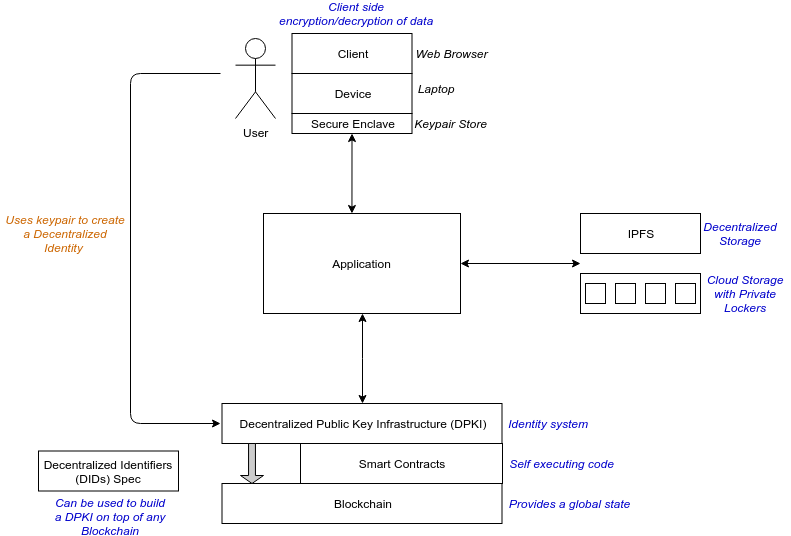

The diagram above was exported from draw.io. Its source (the exported page's mxGraphModel, read from the mxfile embedded in the PNG):
<mxGraphModel dx="1422" dy="664" grid="1" gridSize="10" guides="1" tooltips="1" connect="1" arrows="1" fold="1" page="1" pageScale="1" pageWidth="827" pageHeight="1169" math="0" shadow="0">
  <root>
    <mxCell id="0" />
    <mxCell id="1" parent="0" />
    <mxCell id="2" value="Decentralized Identifiers (DIDs) Spec" style="rounded=0;whiteSpace=wrap;html=1;" vertex="1" parent="1">
      <mxGeometry x="58" y="647.5" width="140" height="40" as="geometry" />
    </mxCell>
    <mxCell id="3" value="Blockchain" style="rounded=0;whiteSpace=wrap;html=1;strokeWidth=1;" vertex="1" parent="1">
      <mxGeometry x="241.5" y="680" width="280" height="40" as="geometry" />
    </mxCell>
    <mxCell id="4" value="Decentralized Public Key Infrastructure (DPKI)" style="rounded=0;whiteSpace=wrap;html=1;perimeterSpacing=0;" vertex="1" parent="1">
      <mxGeometry x="241.5" y="600" width="280" height="40" as="geometry" />
    </mxCell>
    <mxCell id="5" value="" style="shape=singleArrow;direction=south;whiteSpace=wrap;html=1;fontColor=#000000;fillColor=#CCCCCC;" vertex="1" parent="1">
      <mxGeometry x="260" y="640" width="23" height="40" as="geometry" />
    </mxCell>
    <mxCell id="6" value="User" style="shape=umlActor;verticalLabelPosition=bottom;labelBackgroundColor=#ffffff;verticalAlign=top;html=1;outlineConnect=0;" vertex="1" parent="1">
      <mxGeometry x="255" y="235" width="40" height="80" as="geometry" />
    </mxCell>
    <mxCell id="7" value="Device" style="rounded=0;whiteSpace=wrap;html=1;" vertex="1" parent="1">
      <mxGeometry x="311.5" y="270" width="120" height="40" as="geometry" />
    </mxCell>
    <mxCell id="8" value="Secure Enclave" style="rounded=0;whiteSpace=wrap;html=1;" vertex="1" parent="1">
      <mxGeometry x="311.5" y="310" width="120" height="20" as="geometry" />
    </mxCell>
    <mxCell id="9" value="Client" style="rounded=0;whiteSpace=wrap;html=1;" vertex="1" parent="1">
      <mxGeometry x="311.5" y="230" width="120" height="40" as="geometry" />
    </mxCell>
    <mxCell id="10" value="Keypair Store" style="text;html=1;strokeColor=none;fillColor=none;align=center;verticalAlign=middle;whiteSpace=wrap;rounded=0;fontStyle=2" vertex="1" parent="1">
      <mxGeometry x="431.5" y="310" width="77" height="20" as="geometry" />
    </mxCell>
    <mxCell id="11" value="Laptop" style="text;html=1;strokeColor=none;fillColor=none;align=center;verticalAlign=middle;whiteSpace=wrap;rounded=0;fontStyle=2" vertex="1" parent="1">
      <mxGeometry x="436.5" y="275" width="37" height="20" as="geometry" />
    </mxCell>
    <mxCell id="12" value="Web Browser" style="text;html=1;strokeColor=none;fillColor=none;align=center;verticalAlign=middle;whiteSpace=wrap;rounded=0;fontStyle=2" vertex="1" parent="1">
      <mxGeometry x="431.5" y="240" width="77" height="20" as="geometry" />
    </mxCell>
    <mxCell id="13" style="edgeStyle=orthogonalEdgeStyle;rounded=0;orthogonalLoop=1;jettySize=auto;html=1;entryX=0.5;entryY=0;entryDx=0;entryDy=0;verticalAlign=middle;horizontal=1;startArrow=classic;startFill=1;" edge="1" source="15" target="4" parent="1">
      <mxGeometry relative="1" as="geometry" />
    </mxCell>
    <mxCell id="14" style="edgeStyle=orthogonalEdgeStyle;rounded=0;orthogonalLoop=1;jettySize=auto;html=1;startArrow=classic;startFill=1;" edge="1" source="15" parent="1">
      <mxGeometry relative="1" as="geometry">
        <mxPoint x="600" y="460" as="targetPoint" />
      </mxGeometry>
    </mxCell>
    <mxCell id="15" value="Application" style="rounded=0;whiteSpace=wrap;html=1;" vertex="1" parent="1">
      <mxGeometry x="283" y="410" width="197" height="100" as="geometry" />
    </mxCell>
    <mxCell id="16" value="IPFS" style="rounded=0;whiteSpace=wrap;html=1;" vertex="1" parent="1">
      <mxGeometry x="600" y="410" width="120" height="40" as="geometry" />
    </mxCell>
    <mxCell id="17" value="" style="rounded=0;whiteSpace=wrap;html=1;" vertex="1" parent="1">
      <mxGeometry x="600" y="470" width="120" height="40" as="geometry" />
    </mxCell>
    <mxCell id="18" value="" style="whiteSpace=wrap;html=1;aspect=fixed;" vertex="1" parent="1">
      <mxGeometry x="605" y="480" width="20" height="20" as="geometry" />
    </mxCell>
    <mxCell id="19" value="" style="whiteSpace=wrap;html=1;aspect=fixed;" vertex="1" parent="1">
      <mxGeometry x="635" y="480" width="20" height="20" as="geometry" />
    </mxCell>
    <mxCell id="20" value="" style="whiteSpace=wrap;html=1;aspect=fixed;" vertex="1" parent="1">
      <mxGeometry x="665" y="480" width="20" height="20" as="geometry" />
    </mxCell>
    <mxCell id="21" value="" style="whiteSpace=wrap;html=1;aspect=fixed;" vertex="1" parent="1">
      <mxGeometry x="695" y="480" width="20" height="20" as="geometry" />
    </mxCell>
    <mxCell id="22" value="Decentralized Storage" style="text;html=1;strokeColor=none;fillColor=none;align=center;verticalAlign=middle;whiteSpace=wrap;rounded=0;fontStyle=2;fontColor=#0000CC;" vertex="1" parent="1">
      <mxGeometry x="720" y="420" width="80" height="20" as="geometry" />
    </mxCell>
    <mxCell id="23" value="Cloud Storage with Private Lockers" style="text;html=1;strokeColor=none;fillColor=none;align=center;verticalAlign=middle;whiteSpace=wrap;rounded=0;fontStyle=2;fontColor=#0000CC;" vertex="1" parent="1">
      <mxGeometry x="720" y="480" width="90" height="20" as="geometry" />
    </mxCell>
    <mxCell id="24" value="" style="endArrow=classic;startArrow=classic;html=1;entryX=0.5;entryY=1;entryDx=0;entryDy=0;exitX=0.449;exitY=0;exitDx=0;exitDy=0;exitPerimeter=0;" edge="1" source="15" target="8" parent="1">
      <mxGeometry width="50" height="50" relative="1" as="geometry">
        <mxPoint x="369" y="390" as="sourcePoint" />
        <mxPoint x="369" y="350" as="targetPoint" />
      </mxGeometry>
    </mxCell>
    <mxCell id="25" value="" style="edgeStyle=segmentEdgeStyle;endArrow=classic;html=1;" edge="1" parent="1">
      <mxGeometry width="50" height="50" relative="1" as="geometry">
        <mxPoint x="240" y="270" as="sourcePoint" />
        <mxPoint x="240" y="620" as="targetPoint" />
        <Array as="points">
          <mxPoint x="150" y="270" />
          <mxPoint x="150" y="620" />
        </Array>
      </mxGeometry>
    </mxCell>
    <mxCell id="26" value="Can be used to build a DPKI on top of any Blockchain" style="text;html=1;align=center;verticalAlign=middle;whiteSpace=wrap;rounded=0;fontStyle=2;fontColor=#0000CC;" vertex="1" parent="1">
      <mxGeometry x="70" y="695" width="120" height="35" as="geometry" />
    </mxCell>
    <mxCell id="27" value="Identity system" style="text;html=1;strokeColor=none;fillColor=none;align=center;verticalAlign=middle;whiteSpace=wrap;rounded=0;fontColor=#0000CC;fontStyle=2" vertex="1" parent="1">
      <mxGeometry x="522" y="610" width="90" height="20" as="geometry" />
    </mxCell>
    <mxCell id="28" value="Provides a global state" style="text;html=1;strokeColor=none;fillColor=none;align=center;verticalAlign=middle;whiteSpace=wrap;rounded=0;fontColor=#0000CC;fontStyle=2" vertex="1" parent="1">
      <mxGeometry x="523" y="690" width="131" height="20" as="geometry" />
    </mxCell>
    <mxCell id="29" value="Uses keypair to create a Decentralized Identity&amp;nbsp;" style="text;html=1;strokeColor=none;fillColor=none;align=center;verticalAlign=middle;whiteSpace=wrap;rounded=0;fontColor=#CC6600;fontStyle=2" vertex="1" parent="1">
      <mxGeometry x="20" y="415" width="130" height="30" as="geometry" />
    </mxCell>
    <mxCell id="30" value="Client side encryption/decryption of data" style="text;html=1;strokeColor=none;fillColor=none;align=center;verticalAlign=middle;whiteSpace=wrap;rounded=0;fontColor=#0000CC;fontStyle=2" vertex="1" parent="1">
      <mxGeometry x="297" y="200" width="158" height="20" as="geometry" />
    </mxCell>
    <mxCell id="31" value="Smart Contracts" style="rounded=0;whiteSpace=wrap;html=1;perimeterSpacing=0;strokeWidth=1;" vertex="1" parent="1">
      <mxGeometry x="320" y="640" width="202" height="40" as="geometry" />
    </mxCell>
    <mxCell id="32" value="Self executing code" style="text;html=1;strokeColor=none;fillColor=none;align=center;verticalAlign=middle;whiteSpace=wrap;rounded=0;fontColor=#0000CC;fontStyle=2" vertex="1" parent="1">
      <mxGeometry x="528" y="650" width="107" height="20" as="geometry" />
    </mxCell>
  </root>
</mxGraphModel>